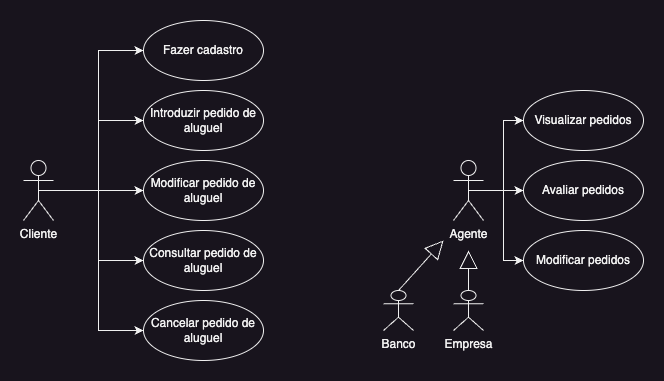

The diagram above was exported from draw.io. Its source (the exported page's mxGraphModel, read from the mxfile embedded in the PNG):
<mxGraphModel dx="1026" dy="630" grid="1" gridSize="10" guides="1" tooltips="1" connect="1" arrows="1" fold="1" page="1" pageScale="1" pageWidth="850" pageHeight="1100" math="0" shadow="0">
  <root>
    <mxCell id="0" />
    <mxCell id="1" parent="0" />
    <mxCell id="yqxpVMBeLo2G21QevT2K-17" style="edgeStyle=orthogonalEdgeStyle;rounded=0;orthogonalLoop=1;jettySize=auto;html=1;exitX=0.5;exitY=0.5;exitDx=0;exitDy=0;exitPerimeter=0;entryX=0;entryY=0.5;entryDx=0;entryDy=0;" parent="1" source="yqxpVMBeLo2G21QevT2K-1" target="yqxpVMBeLo2G21QevT2K-4" edge="1">
      <mxGeometry relative="1" as="geometry" />
    </mxCell>
    <mxCell id="yqxpVMBeLo2G21QevT2K-18" style="edgeStyle=orthogonalEdgeStyle;rounded=0;orthogonalLoop=1;jettySize=auto;html=1;exitX=0.5;exitY=0.5;exitDx=0;exitDy=0;exitPerimeter=0;entryX=0;entryY=0.5;entryDx=0;entryDy=0;" parent="1" source="yqxpVMBeLo2G21QevT2K-1" target="yqxpVMBeLo2G21QevT2K-2" edge="1">
      <mxGeometry relative="1" as="geometry" />
    </mxCell>
    <mxCell id="yqxpVMBeLo2G21QevT2K-19" style="edgeStyle=orthogonalEdgeStyle;rounded=0;orthogonalLoop=1;jettySize=auto;html=1;exitX=0.5;exitY=0.5;exitDx=0;exitDy=0;exitPerimeter=0;entryX=0;entryY=0.5;entryDx=0;entryDy=0;" parent="1" source="yqxpVMBeLo2G21QevT2K-1" target="yqxpVMBeLo2G21QevT2K-3" edge="1">
      <mxGeometry relative="1" as="geometry" />
    </mxCell>
    <mxCell id="yqxpVMBeLo2G21QevT2K-20" style="edgeStyle=orthogonalEdgeStyle;rounded=0;orthogonalLoop=1;jettySize=auto;html=1;exitX=0.5;exitY=0.5;exitDx=0;exitDy=0;exitPerimeter=0;entryX=0;entryY=0.5;entryDx=0;entryDy=0;" parent="1" source="yqxpVMBeLo2G21QevT2K-1" target="yqxpVMBeLo2G21QevT2K-6" edge="1">
      <mxGeometry relative="1" as="geometry" />
    </mxCell>
    <mxCell id="yqxpVMBeLo2G21QevT2K-21" style="edgeStyle=orthogonalEdgeStyle;rounded=0;orthogonalLoop=1;jettySize=auto;html=1;exitX=0.5;exitY=0.5;exitDx=0;exitDy=0;exitPerimeter=0;entryX=0;entryY=0.5;entryDx=0;entryDy=0;" parent="1" source="yqxpVMBeLo2G21QevT2K-1" target="yqxpVMBeLo2G21QevT2K-5" edge="1">
      <mxGeometry relative="1" as="geometry" />
    </mxCell>
    <mxCell id="yqxpVMBeLo2G21QevT2K-1" value="Cliente" style="shape=umlActor;verticalLabelPosition=bottom;verticalAlign=top;html=1;outlineConnect=0;" parent="1" vertex="1">
      <mxGeometry x="120" y="220" width="30" height="60" as="geometry" />
    </mxCell>
    <mxCell id="yqxpVMBeLo2G21QevT2K-2" value="Fazer cadastro" style="ellipse;whiteSpace=wrap;html=1;" parent="1" vertex="1">
      <mxGeometry x="240" y="80" width="120" height="60" as="geometry" />
    </mxCell>
    <mxCell id="yqxpVMBeLo2G21QevT2K-3" value="Introduzir pedido de aluguel" style="ellipse;whiteSpace=wrap;html=1;" parent="1" vertex="1">
      <mxGeometry x="240" y="150" width="120" height="60" as="geometry" />
    </mxCell>
    <mxCell id="yqxpVMBeLo2G21QevT2K-4" value="Modificar pedido de aluguel" style="ellipse;whiteSpace=wrap;html=1;" parent="1" vertex="1">
      <mxGeometry x="240" y="220" width="120" height="60" as="geometry" />
    </mxCell>
    <mxCell id="yqxpVMBeLo2G21QevT2K-5" value="Cancelar pedido de aluguel" style="ellipse;whiteSpace=wrap;html=1;" parent="1" vertex="1">
      <mxGeometry x="240" y="360" width="120" height="60" as="geometry" />
    </mxCell>
    <mxCell id="yqxpVMBeLo2G21QevT2K-6" value="Consultar pedido de aluguel" style="ellipse;whiteSpace=wrap;html=1;" parent="1" vertex="1">
      <mxGeometry x="240" y="290" width="120" height="60" as="geometry" />
    </mxCell>
    <mxCell id="yqxpVMBeLo2G21QevT2K-7" value="Modificar pedidos" style="ellipse;whiteSpace=wrap;html=1;" parent="1" vertex="1">
      <mxGeometry x="620" y="290" width="120" height="60" as="geometry" />
    </mxCell>
    <mxCell id="yqxpVMBeLo2G21QevT2K-8" value="Avaliar pedidos" style="ellipse;whiteSpace=wrap;html=1;" parent="1" vertex="1">
      <mxGeometry x="620" y="220" width="120" height="60" as="geometry" />
    </mxCell>
    <mxCell id="yqxpVMBeLo2G21QevT2K-9" value="Visualizar pedidos" style="ellipse;whiteSpace=wrap;html=1;" parent="1" vertex="1">
      <mxGeometry x="620" y="150" width="120" height="60" as="geometry" />
    </mxCell>
    <mxCell id="yqxpVMBeLo2G21QevT2K-24" style="edgeStyle=orthogonalEdgeStyle;rounded=0;orthogonalLoop=1;jettySize=auto;html=1;exitX=0.5;exitY=0.5;exitDx=0;exitDy=0;exitPerimeter=0;entryX=0;entryY=0.5;entryDx=0;entryDy=0;" parent="1" source="yqxpVMBeLo2G21QevT2K-22" target="yqxpVMBeLo2G21QevT2K-9" edge="1">
      <mxGeometry relative="1" as="geometry" />
    </mxCell>
    <mxCell id="yqxpVMBeLo2G21QevT2K-25" style="edgeStyle=orthogonalEdgeStyle;rounded=0;orthogonalLoop=1;jettySize=auto;html=1;exitX=0.5;exitY=0.5;exitDx=0;exitDy=0;exitPerimeter=0;entryX=0;entryY=0.5;entryDx=0;entryDy=0;" parent="1" source="yqxpVMBeLo2G21QevT2K-22" target="yqxpVMBeLo2G21QevT2K-8" edge="1">
      <mxGeometry relative="1" as="geometry" />
    </mxCell>
    <mxCell id="yqxpVMBeLo2G21QevT2K-26" style="edgeStyle=orthogonalEdgeStyle;rounded=0;orthogonalLoop=1;jettySize=auto;html=1;exitX=0.5;exitY=0.5;exitDx=0;exitDy=0;exitPerimeter=0;entryX=0;entryY=0.5;entryDx=0;entryDy=0;" parent="1" source="yqxpVMBeLo2G21QevT2K-22" target="yqxpVMBeLo2G21QevT2K-7" edge="1">
      <mxGeometry relative="1" as="geometry" />
    </mxCell>
    <mxCell id="yqxpVMBeLo2G21QevT2K-22" value="Agente" style="shape=umlActor;verticalLabelPosition=bottom;verticalAlign=top;html=1;outlineConnect=0;" parent="1" vertex="1">
      <mxGeometry x="550" y="220" width="30" height="60" as="geometry" />
    </mxCell>
    <mxCell id="CJXo-GV7LsqhDXCkRjpl-1" value="Banco" style="shape=umlActor;verticalLabelPosition=bottom;verticalAlign=top;html=1;outlineConnect=0;" vertex="1" parent="1">
      <mxGeometry x="480" y="350" width="30" height="40" as="geometry" />
    </mxCell>
    <mxCell id="CJXo-GV7LsqhDXCkRjpl-3" value="Empresa" style="shape=umlActor;verticalLabelPosition=bottom;verticalAlign=top;html=1;outlineConnect=0;" vertex="1" parent="1">
      <mxGeometry x="550" y="350" width="30" height="40" as="geometry" />
    </mxCell>
    <mxCell id="CJXo-GV7LsqhDXCkRjpl-7" value="" style="endArrow=block;endSize=16;endFill=0;html=1;rounded=0;exitX=0.5;exitY=0;exitDx=0;exitDy=0;exitPerimeter=0;" edge="1" parent="1" source="CJXo-GV7LsqhDXCkRjpl-1">
      <mxGeometry width="160" relative="1" as="geometry">
        <mxPoint x="450" y="320" as="sourcePoint" />
        <mxPoint x="540" y="300" as="targetPoint" />
      </mxGeometry>
    </mxCell>
    <mxCell id="CJXo-GV7LsqhDXCkRjpl-8" value="" style="endArrow=block;endSize=16;endFill=0;html=1;rounded=0;exitX=0.5;exitY=0;exitDx=0;exitDy=0;exitPerimeter=0;" edge="1" parent="1" source="CJXo-GV7LsqhDXCkRjpl-3">
      <mxGeometry width="160" relative="1" as="geometry">
        <mxPoint x="505" y="360" as="sourcePoint" />
        <mxPoint x="565" y="310" as="targetPoint" />
        <mxPoint as="offset" />
      </mxGeometry>
    </mxCell>
  </root>
</mxGraphModel>